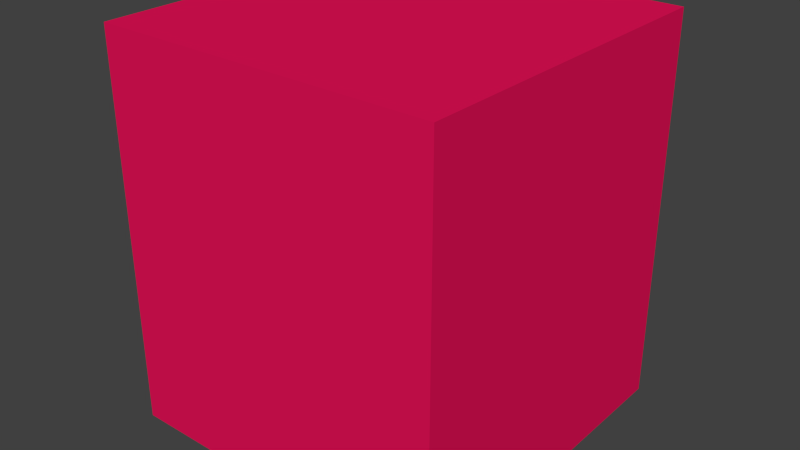 # Source: MF-AbstraktRollerWeibl.blend  (saved by Blender 2.76.0; exported with 4.5.12 LTS)
import bpy
from mathutils import Matrix  # noqa: F401  (used for matrix-valued properties, if any)

bpy.ops.wm.read_factory_settings(use_empty=True)
scene = bpy.context.scene
scene.name = 'Scene'

# ---- collections
col_collection_1 = bpy.data.collections.new('Collection 1'); scene.collection.children.link(col_collection_1)

# ---- materials (node trees are filled in below, after node groups)
mat_material_001 = bpy.data.materials.new('Material.001')
mat_material_001.alpha_threshold = 0.0
mat_material_001.roughness = 0.5

# ---- material node trees
mat_material_001.use_nodes = True; mat_material_001.node_tree.nodes.clear()
_N = mat_material_001.node_tree.nodes; _L = mat_material_001.node_tree.links
n0 = _N.new('ShaderNodeOutputMaterial'); n0.name = 'Material Output'; n0.location = (300, 300)
n1 = _N.new('ShaderNodeBsdfDiffuse'); n1.name = 'Diffuse BSDF'; n1.location = (10, 300)
n1.inputs[0].default_value = (0.8, 0.006346, 0.09678, 1.0)
_L.new(n1.outputs[0], n0.inputs[0])
n0.is_active_output = True

# ---- world
world_world = bpy.data.worlds.new('World'); scene.world = world_world
world_world.color = (0.05088, 0.05088, 0.05088)
world_world.use_sun_shadow = False
world_world.sun_shadow_jitter_overblur = 0.0
world_world.cycles.sampling_method = 'MANUAL'
world_world.cycles.sample_map_resolution = 256

# ---- meshes
me_cube_001 = bpy.data.meshes.new('Cube.001')
me_cube_001.from_pydata([(-1.0, -1.0, -1.0), (-1.0, -1.0, 1.0), (-1.0, 1.0, -1.0), (-1.0, 1.0, 1.0), (1.0, -1.0, -1.0), (1.0, -1.0, 1.0), (1.0, 1.0, -1.0), (1.0, 1.0, 1.0)], [], [(1, 3, 2, 0), (3, 7, 6, 2), (7, 5, 4, 6), (5, 1, 0, 4), (0, 2, 6, 4), (5, 7, 3, 1)])
me_cube_001.materials.append(mat_material_001)
me_cube_001.use_remesh_preserve_volume = False
me_cube_001.use_remesh_preserve_attributes = False
me_cube_001.use_mirror_vertex_groups = False
me_cube_001.update()

# ---- objects
ob_cube = bpy.data.objects.new('Cube', me_cube_001)

# ---- transforms, parenting, visibility, modifiers, constraints
ob_cube.location = (0.0, 0.0, 0.0)
ob_cube.scale = (1.0, 1.0, 1.151)
ob_cube.lineart.crease_threshold = 0.0

# ---- collection membership
col_collection_1.objects.link(ob_cube)

# ---- scene / render settings (as saved in the file)
scene.frame_start = 1; scene.frame_end = 250; scene.frame_set(1)
scene.render.engine = 'CYCLES'
scene.render.resolution_percentage = 50
scene.render.dither_intensity = 0.0
scene.cycles.use_denoising = False
scene.cycles.samples = 10
scene.cycles.sampling_pattern = 'TABULATED_SOBOL'
scene.cycles.light_sampling_threshold = 0.0
scene.cycles.use_adaptive_sampling = False
scene.cycles.use_light_tree = False
scene.cycles.blur_glossy = 0.0
scene.cycles.pixel_filter_type = 'GAUSSIAN'
scene.cycles.sample_clamp_indirect = 0.0
scene.view_settings.view_transform = 'Standard'
bpy.context.view_layer.update()

# ---- added for rendering (the .blend has no active camera and no usable light): camera, sun
cam_auto = bpy.data.cameras.new('AutoCamera')
cam_auto.lens = 50.0
cam_auto.sensor_width = 36.0
cam_auto.clip_end = 1000.0
ob_auto_camera = bpy.data.objects.new('AutoCamera', cam_auto)
scene.collection.objects.link(ob_auto_camera)
ob_auto_camera.location = (3.37362, -4.04834, 2.6989)
ob_auto_camera.rotation_euler = (1.09748, -7.21219e-08, 0.694738)
scene.camera = ob_auto_camera
light_auto_sun = bpy.data.lights.new('AutoSun', 'SUN')
light_auto_sun.energy = 3.0
light_auto_sun.angle = 0.0523599
ob_auto_sun = bpy.data.objects.new('AutoSun', light_auto_sun)
scene.collection.objects.link(ob_auto_sun)
ob_auto_sun.rotation_euler = (0.872665, 0.174533, 0.523599)
bpy.context.view_layer.update()
